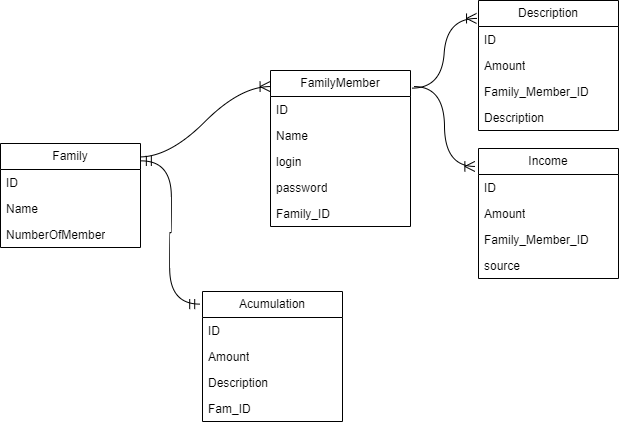

The diagram above was exported from draw.io. Its source (the exported page's mxGraphModel, read from the mxfile embedded in the PNG):
<mxGraphModel dx="1409" dy="600" grid="0" gridSize="10" guides="1" tooltips="1" connect="1" arrows="1" fold="1" page="0" pageScale="1" pageWidth="827" pageHeight="1169" math="0" shadow="0">
  <root>
    <mxCell id="0" />
    <mxCell id="1" parent="0" />
    <mxCell id="L_GW6uQqM7u_KhBLa2Ok-1" value="Description" style="swimlane;fontStyle=0;childLayout=stackLayout;horizontal=1;startSize=26;fillColor=none;horizontalStack=0;resizeParent=1;resizeParentMax=0;resizeLast=0;collapsible=1;marginBottom=0;whiteSpace=wrap;html=1;" vertex="1" parent="1">
      <mxGeometry x="204" y="217" width="140" height="130" as="geometry" />
    </mxCell>
    <mxCell id="L_GW6uQqM7u_KhBLa2Ok-2" value="ID" style="text;strokeColor=none;fillColor=none;align=left;verticalAlign=top;spacingLeft=4;spacingRight=4;overflow=hidden;rotatable=0;points=[[0,0.5],[1,0.5]];portConstraint=eastwest;whiteSpace=wrap;html=1;" vertex="1" parent="L_GW6uQqM7u_KhBLa2Ok-1">
      <mxGeometry y="26" width="140" height="26" as="geometry" />
    </mxCell>
    <mxCell id="L_GW6uQqM7u_KhBLa2Ok-3" value="Amount" style="text;strokeColor=none;fillColor=none;align=left;verticalAlign=top;spacingLeft=4;spacingRight=4;overflow=hidden;rotatable=0;points=[[0,0.5],[1,0.5]];portConstraint=eastwest;whiteSpace=wrap;html=1;" vertex="1" parent="L_GW6uQqM7u_KhBLa2Ok-1">
      <mxGeometry y="52" width="140" height="26" as="geometry" />
    </mxCell>
    <mxCell id="L_GW6uQqM7u_KhBLa2Ok-4" value="Family_Member_ID" style="text;strokeColor=none;fillColor=none;align=left;verticalAlign=top;spacingLeft=4;spacingRight=4;overflow=hidden;rotatable=0;points=[[0,0.5],[1,0.5]];portConstraint=eastwest;whiteSpace=wrap;html=1;" vertex="1" parent="L_GW6uQqM7u_KhBLa2Ok-1">
      <mxGeometry y="78" width="140" height="26" as="geometry" />
    </mxCell>
    <mxCell id="L_GW6uQqM7u_KhBLa2Ok-27" value="Description" style="text;strokeColor=none;fillColor=none;align=left;verticalAlign=top;spacingLeft=4;spacingRight=4;overflow=hidden;rotatable=0;points=[[0,0.5],[1,0.5]];portConstraint=eastwest;whiteSpace=wrap;html=1;" vertex="1" parent="L_GW6uQqM7u_KhBLa2Ok-1">
      <mxGeometry y="104" width="140" height="26" as="geometry" />
    </mxCell>
    <mxCell id="L_GW6uQqM7u_KhBLa2Ok-5" value="FamilyMember" style="swimlane;fontStyle=0;childLayout=stackLayout;horizontal=1;startSize=26;fillColor=none;horizontalStack=0;resizeParent=1;resizeParentMax=0;resizeLast=0;collapsible=1;marginBottom=0;whiteSpace=wrap;html=1;" vertex="1" parent="1">
      <mxGeometry x="-4" y="287" width="140" height="156" as="geometry" />
    </mxCell>
    <mxCell id="L_GW6uQqM7u_KhBLa2Ok-6" value="ID" style="text;strokeColor=none;fillColor=none;align=left;verticalAlign=top;spacingLeft=4;spacingRight=4;overflow=hidden;rotatable=0;points=[[0,0.5],[1,0.5]];portConstraint=eastwest;whiteSpace=wrap;html=1;" vertex="1" parent="L_GW6uQqM7u_KhBLa2Ok-5">
      <mxGeometry y="26" width="140" height="26" as="geometry" />
    </mxCell>
    <mxCell id="L_GW6uQqM7u_KhBLa2Ok-26" value="Name" style="text;strokeColor=none;fillColor=none;align=left;verticalAlign=top;spacingLeft=4;spacingRight=4;overflow=hidden;rotatable=0;points=[[0,0.5],[1,0.5]];portConstraint=eastwest;whiteSpace=wrap;html=1;" vertex="1" parent="L_GW6uQqM7u_KhBLa2Ok-5">
      <mxGeometry y="52" width="140" height="26" as="geometry" />
    </mxCell>
    <mxCell id="L_GW6uQqM7u_KhBLa2Ok-7" value="login" style="text;strokeColor=none;fillColor=none;align=left;verticalAlign=top;spacingLeft=4;spacingRight=4;overflow=hidden;rotatable=0;points=[[0,0.5],[1,0.5]];portConstraint=eastwest;whiteSpace=wrap;html=1;" vertex="1" parent="L_GW6uQqM7u_KhBLa2Ok-5">
      <mxGeometry y="78" width="140" height="26" as="geometry" />
    </mxCell>
    <mxCell id="L_GW6uQqM7u_KhBLa2Ok-8" value="password" style="text;strokeColor=none;fillColor=none;align=left;verticalAlign=top;spacingLeft=4;spacingRight=4;overflow=hidden;rotatable=0;points=[[0,0.5],[1,0.5]];portConstraint=eastwest;whiteSpace=wrap;html=1;" vertex="1" parent="L_GW6uQqM7u_KhBLa2Ok-5">
      <mxGeometry y="104" width="140" height="26" as="geometry" />
    </mxCell>
    <mxCell id="L_GW6uQqM7u_KhBLa2Ok-25" value="Family_ID" style="text;strokeColor=none;fillColor=none;align=left;verticalAlign=top;spacingLeft=4;spacingRight=4;overflow=hidden;rotatable=0;points=[[0,0.5],[1,0.5]];portConstraint=eastwest;whiteSpace=wrap;html=1;" vertex="1" parent="L_GW6uQqM7u_KhBLa2Ok-5">
      <mxGeometry y="130" width="140" height="26" as="geometry" />
    </mxCell>
    <mxCell id="L_GW6uQqM7u_KhBLa2Ok-9" value="Family" style="swimlane;fontStyle=0;childLayout=stackLayout;horizontal=1;startSize=26;fillColor=none;horizontalStack=0;resizeParent=1;resizeParentMax=0;resizeLast=0;collapsible=1;marginBottom=0;whiteSpace=wrap;html=1;" vertex="1" parent="1">
      <mxGeometry x="-274" y="360" width="140" height="104" as="geometry" />
    </mxCell>
    <mxCell id="L_GW6uQqM7u_KhBLa2Ok-10" value="ID" style="text;strokeColor=none;fillColor=none;align=left;verticalAlign=top;spacingLeft=4;spacingRight=4;overflow=hidden;rotatable=0;points=[[0,0.5],[1,0.5]];portConstraint=eastwest;whiteSpace=wrap;html=1;" vertex="1" parent="L_GW6uQqM7u_KhBLa2Ok-9">
      <mxGeometry y="26" width="140" height="26" as="geometry" />
    </mxCell>
    <mxCell id="L_GW6uQqM7u_KhBLa2Ok-11" value="Name" style="text;strokeColor=none;fillColor=none;align=left;verticalAlign=top;spacingLeft=4;spacingRight=4;overflow=hidden;rotatable=0;points=[[0,0.5],[1,0.5]];portConstraint=eastwest;whiteSpace=wrap;html=1;" vertex="1" parent="L_GW6uQqM7u_KhBLa2Ok-9">
      <mxGeometry y="52" width="140" height="26" as="geometry" />
    </mxCell>
    <mxCell id="L_GW6uQqM7u_KhBLa2Ok-12" value="NumberOfMember" style="text;strokeColor=none;fillColor=none;align=left;verticalAlign=top;spacingLeft=4;spacingRight=4;overflow=hidden;rotatable=0;points=[[0,0.5],[1,0.5]];portConstraint=eastwest;whiteSpace=wrap;html=1;" vertex="1" parent="L_GW6uQqM7u_KhBLa2Ok-9">
      <mxGeometry y="78" width="140" height="26" as="geometry" />
    </mxCell>
    <mxCell id="L_GW6uQqM7u_KhBLa2Ok-17" value="Acumulation" style="swimlane;fontStyle=0;childLayout=stackLayout;horizontal=1;startSize=26;fillColor=none;horizontalStack=0;resizeParent=1;resizeParentMax=0;resizeLast=0;collapsible=1;marginBottom=0;whiteSpace=wrap;html=1;" vertex="1" parent="1">
      <mxGeometry x="-72" y="508" width="140" height="130" as="geometry" />
    </mxCell>
    <mxCell id="L_GW6uQqM7u_KhBLa2Ok-18" value="ID" style="text;strokeColor=none;fillColor=none;align=left;verticalAlign=top;spacingLeft=4;spacingRight=4;overflow=hidden;rotatable=0;points=[[0,0.5],[1,0.5]];portConstraint=eastwest;whiteSpace=wrap;html=1;" vertex="1" parent="L_GW6uQqM7u_KhBLa2Ok-17">
      <mxGeometry y="26" width="140" height="26" as="geometry" />
    </mxCell>
    <mxCell id="L_GW6uQqM7u_KhBLa2Ok-19" value="Amount" style="text;strokeColor=none;fillColor=none;align=left;verticalAlign=top;spacingLeft=4;spacingRight=4;overflow=hidden;rotatable=0;points=[[0,0.5],[1,0.5]];portConstraint=eastwest;whiteSpace=wrap;html=1;" vertex="1" parent="L_GW6uQqM7u_KhBLa2Ok-17">
      <mxGeometry y="52" width="140" height="26" as="geometry" />
    </mxCell>
    <mxCell id="L_GW6uQqM7u_KhBLa2Ok-20" value="Description" style="text;strokeColor=none;fillColor=none;align=left;verticalAlign=top;spacingLeft=4;spacingRight=4;overflow=hidden;rotatable=0;points=[[0,0.5],[1,0.5]];portConstraint=eastwest;whiteSpace=wrap;html=1;" vertex="1" parent="L_GW6uQqM7u_KhBLa2Ok-17">
      <mxGeometry y="78" width="140" height="26" as="geometry" />
    </mxCell>
    <mxCell id="L_GW6uQqM7u_KhBLa2Ok-33" value="Fam_ID" style="text;strokeColor=none;fillColor=none;align=left;verticalAlign=top;spacingLeft=4;spacingRight=4;overflow=hidden;rotatable=0;points=[[0,0.5],[1,0.5]];portConstraint=eastwest;whiteSpace=wrap;html=1;" vertex="1" parent="L_GW6uQqM7u_KhBLa2Ok-17">
      <mxGeometry y="104" width="140" height="26" as="geometry" />
    </mxCell>
    <mxCell id="L_GW6uQqM7u_KhBLa2Ok-28" value="Income" style="swimlane;fontStyle=0;childLayout=stackLayout;horizontal=1;startSize=26;fillColor=none;horizontalStack=0;resizeParent=1;resizeParentMax=0;resizeLast=0;collapsible=1;marginBottom=0;whiteSpace=wrap;html=1;" vertex="1" parent="1">
      <mxGeometry x="204" y="365" width="140" height="130" as="geometry" />
    </mxCell>
    <mxCell id="L_GW6uQqM7u_KhBLa2Ok-29" value="ID" style="text;strokeColor=none;fillColor=none;align=left;verticalAlign=top;spacingLeft=4;spacingRight=4;overflow=hidden;rotatable=0;points=[[0,0.5],[1,0.5]];portConstraint=eastwest;whiteSpace=wrap;html=1;" vertex="1" parent="L_GW6uQqM7u_KhBLa2Ok-28">
      <mxGeometry y="26" width="140" height="26" as="geometry" />
    </mxCell>
    <mxCell id="L_GW6uQqM7u_KhBLa2Ok-30" value="Amount" style="text;strokeColor=none;fillColor=none;align=left;verticalAlign=top;spacingLeft=4;spacingRight=4;overflow=hidden;rotatable=0;points=[[0,0.5],[1,0.5]];portConstraint=eastwest;whiteSpace=wrap;html=1;" vertex="1" parent="L_GW6uQqM7u_KhBLa2Ok-28">
      <mxGeometry y="52" width="140" height="26" as="geometry" />
    </mxCell>
    <mxCell id="L_GW6uQqM7u_KhBLa2Ok-31" value="Family_Member_ID" style="text;strokeColor=none;fillColor=none;align=left;verticalAlign=top;spacingLeft=4;spacingRight=4;overflow=hidden;rotatable=0;points=[[0,0.5],[1,0.5]];portConstraint=eastwest;whiteSpace=wrap;html=1;" vertex="1" parent="L_GW6uQqM7u_KhBLa2Ok-28">
      <mxGeometry y="78" width="140" height="26" as="geometry" />
    </mxCell>
    <mxCell id="L_GW6uQqM7u_KhBLa2Ok-32" value="source" style="text;strokeColor=none;fillColor=none;align=left;verticalAlign=top;spacingLeft=4;spacingRight=4;overflow=hidden;rotatable=0;points=[[0,0.5],[1,0.5]];portConstraint=eastwest;whiteSpace=wrap;html=1;" vertex="1" parent="L_GW6uQqM7u_KhBLa2Ok-28">
      <mxGeometry y="104" width="140" height="26" as="geometry" />
    </mxCell>
    <mxCell id="L_GW6uQqM7u_KhBLa2Ok-35" value="" style="edgeStyle=entityRelationEdgeStyle;fontSize=12;html=1;endArrow=ERmandOne;startArrow=ERmandOne;rounded=0;startSize=8;endSize=8;curved=1;exitX=1.006;exitY=0.167;exitDx=0;exitDy=0;exitPerimeter=0;entryX=-0.02;entryY=0.097;entryDx=0;entryDy=0;entryPerimeter=0;" edge="1" parent="1" source="L_GW6uQqM7u_KhBLa2Ok-9" target="L_GW6uQqM7u_KhBLa2Ok-17">
      <mxGeometry width="100" height="100" relative="1" as="geometry">
        <mxPoint x="-204" y="673" as="sourcePoint" />
        <mxPoint x="-104" y="573" as="targetPoint" />
      </mxGeometry>
    </mxCell>
    <mxCell id="L_GW6uQqM7u_KhBLa2Ok-36" value="" style="edgeStyle=entityRelationEdgeStyle;fontSize=12;html=1;endArrow=ERoneToMany;rounded=0;startSize=8;endSize=8;curved=1;exitX=1.026;exitY=0.103;exitDx=0;exitDy=0;exitPerimeter=0;entryX=-0.026;entryY=0.138;entryDx=0;entryDy=0;entryPerimeter=0;" edge="1" parent="1" source="L_GW6uQqM7u_KhBLa2Ok-5" target="L_GW6uQqM7u_KhBLa2Ok-28">
      <mxGeometry width="100" height="100" relative="1" as="geometry">
        <mxPoint x="139" y="635" as="sourcePoint" />
        <mxPoint x="239" y="535" as="targetPoint" />
      </mxGeometry>
    </mxCell>
    <mxCell id="L_GW6uQqM7u_KhBLa2Ok-37" value="" style="edgeStyle=entityRelationEdgeStyle;fontSize=12;html=1;endArrow=ERoneToMany;rounded=0;startSize=8;endSize=8;curved=1;exitX=1.009;exitY=0.113;exitDx=0;exitDy=0;exitPerimeter=0;entryX=-0.014;entryY=0.138;entryDx=0;entryDy=0;entryPerimeter=0;" edge="1" parent="1" source="L_GW6uQqM7u_KhBLa2Ok-5" target="L_GW6uQqM7u_KhBLa2Ok-1">
      <mxGeometry width="100" height="100" relative="1" as="geometry">
        <mxPoint x="107" y="668" as="sourcePoint" />
        <mxPoint x="207" y="568" as="targetPoint" />
      </mxGeometry>
    </mxCell>
    <mxCell id="L_GW6uQqM7u_KhBLa2Ok-38" value="" style="edgeStyle=entityRelationEdgeStyle;fontSize=12;html=1;endArrow=ERoneToMany;rounded=0;startSize=8;endSize=8;curved=1;entryX=-0.003;entryY=0.103;entryDx=0;entryDy=0;entryPerimeter=0;exitX=0.994;exitY=0.129;exitDx=0;exitDy=0;exitPerimeter=0;" edge="1" parent="1" source="L_GW6uQqM7u_KhBLa2Ok-9" target="L_GW6uQqM7u_KhBLa2Ok-5">
      <mxGeometry width="100" height="100" relative="1" as="geometry">
        <mxPoint x="-210" y="638" as="sourcePoint" />
        <mxPoint x="-110" y="538" as="targetPoint" />
      </mxGeometry>
    </mxCell>
  </root>
</mxGraphModel>